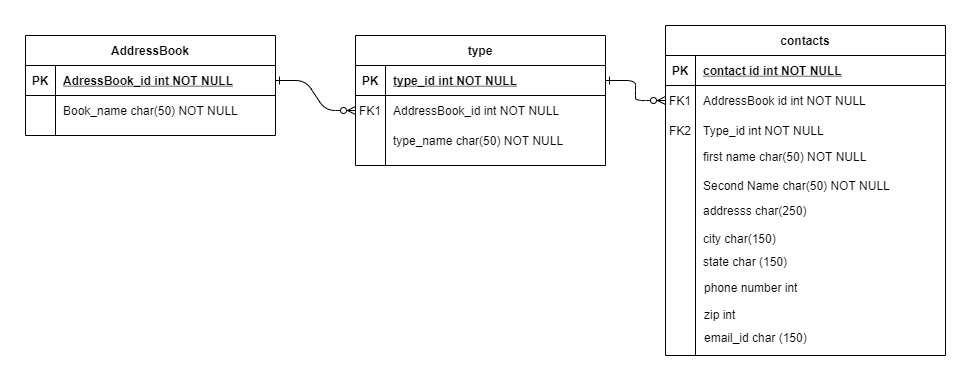

The diagram above was exported from draw.io. Its source (the exported page's mxGraphModel, read from the mxfile embedded in the PNG):
<mxGraphModel dx="868" dy="450" grid="1" gridSize="10" guides="1" tooltips="1" connect="1" arrows="1" fold="1" page="1" pageScale="1" pageWidth="850" pageHeight="1100" math="0" shadow="0" extFonts="Permanent Marker^https://fonts.googleapis.com/css?family=Permanent+Marker">
  <root>
    <mxCell id="0" />
    <mxCell id="1" parent="0" />
    <mxCell id="C-vyLk0tnHw3VtMMgP7b-1" value="" style="edgeStyle=entityRelationEdgeStyle;endArrow=ERzeroToMany;startArrow=ERone;endFill=1;startFill=0;" parent="1" source="C-vyLk0tnHw3VtMMgP7b-24" target="C-vyLk0tnHw3VtMMgP7b-6" edge="1">
      <mxGeometry width="100" height="100" relative="1" as="geometry">
        <mxPoint x="340" y="720" as="sourcePoint" />
        <mxPoint x="440" y="620" as="targetPoint" />
      </mxGeometry>
    </mxCell>
    <mxCell id="C-vyLk0tnHw3VtMMgP7b-12" value="" style="edgeStyle=entityRelationEdgeStyle;endArrow=ERzeroToMany;startArrow=ERone;endFill=1;startFill=0;" parent="1" source="C-vyLk0tnHw3VtMMgP7b-3" target="C-vyLk0tnHw3VtMMgP7b-17" edge="1">
      <mxGeometry width="100" height="100" relative="1" as="geometry">
        <mxPoint x="400" y="180" as="sourcePoint" />
        <mxPoint x="460" y="205" as="targetPoint" />
      </mxGeometry>
    </mxCell>
    <mxCell id="C-vyLk0tnHw3VtMMgP7b-2" value="type" style="shape=table;startSize=30;container=1;collapsible=1;childLayout=tableLayout;fixedRows=1;rowLines=0;fontStyle=1;align=center;resizeLast=1;" parent="1" vertex="1">
      <mxGeometry x="450" y="120" width="250" height="130" as="geometry" />
    </mxCell>
    <mxCell id="C-vyLk0tnHw3VtMMgP7b-3" value="" style="shape=partialRectangle;collapsible=0;dropTarget=0;pointerEvents=0;fillColor=none;points=[[0,0.5],[1,0.5]];portConstraint=eastwest;top=0;left=0;right=0;bottom=1;" parent="C-vyLk0tnHw3VtMMgP7b-2" vertex="1">
      <mxGeometry y="30" width="250" height="30" as="geometry" />
    </mxCell>
    <mxCell id="C-vyLk0tnHw3VtMMgP7b-4" value="PK" style="shape=partialRectangle;overflow=hidden;connectable=0;fillColor=none;top=0;left=0;bottom=0;right=0;fontStyle=1;" parent="C-vyLk0tnHw3VtMMgP7b-3" vertex="1">
      <mxGeometry width="30" height="30" as="geometry" />
    </mxCell>
    <mxCell id="C-vyLk0tnHw3VtMMgP7b-5" value="type_id int NOT NULL " style="shape=partialRectangle;overflow=hidden;connectable=0;fillColor=none;top=0;left=0;bottom=0;right=0;align=left;spacingLeft=6;fontStyle=5;" parent="C-vyLk0tnHw3VtMMgP7b-3" vertex="1">
      <mxGeometry x="30" width="220" height="30" as="geometry" />
    </mxCell>
    <mxCell id="C-vyLk0tnHw3VtMMgP7b-6" value="" style="shape=partialRectangle;collapsible=0;dropTarget=0;pointerEvents=0;fillColor=none;points=[[0,0.5],[1,0.5]];portConstraint=eastwest;top=0;left=0;right=0;bottom=0;" parent="C-vyLk0tnHw3VtMMgP7b-2" vertex="1">
      <mxGeometry y="60" width="250" height="30" as="geometry" />
    </mxCell>
    <mxCell id="C-vyLk0tnHw3VtMMgP7b-7" value="FK1" style="shape=partialRectangle;overflow=hidden;connectable=0;fillColor=none;top=0;left=0;bottom=0;right=0;" parent="C-vyLk0tnHw3VtMMgP7b-6" vertex="1">
      <mxGeometry width="30" height="30" as="geometry" />
    </mxCell>
    <mxCell id="C-vyLk0tnHw3VtMMgP7b-8" value="AddressBook_id int NOT NULL" style="shape=partialRectangle;overflow=hidden;connectable=0;fillColor=none;top=0;left=0;bottom=0;right=0;align=left;spacingLeft=6;" parent="C-vyLk0tnHw3VtMMgP7b-6" vertex="1">
      <mxGeometry x="30" width="220" height="30" as="geometry" />
    </mxCell>
    <mxCell id="C-vyLk0tnHw3VtMMgP7b-9" value="" style="shape=partialRectangle;collapsible=0;dropTarget=0;pointerEvents=0;fillColor=none;points=[[0,0.5],[1,0.5]];portConstraint=eastwest;top=0;left=0;right=0;bottom=0;" parent="C-vyLk0tnHw3VtMMgP7b-2" vertex="1">
      <mxGeometry y="90" width="250" height="30" as="geometry" />
    </mxCell>
    <mxCell id="C-vyLk0tnHw3VtMMgP7b-10" value="" style="shape=partialRectangle;overflow=hidden;connectable=0;fillColor=none;top=0;left=0;bottom=0;right=0;" parent="C-vyLk0tnHw3VtMMgP7b-9" vertex="1">
      <mxGeometry width="30" height="30" as="geometry" />
    </mxCell>
    <mxCell id="C-vyLk0tnHw3VtMMgP7b-11" value="type_name char(50) NOT NULL" style="shape=partialRectangle;overflow=hidden;connectable=0;fillColor=none;top=0;left=0;bottom=0;right=0;align=left;spacingLeft=6;" parent="C-vyLk0tnHw3VtMMgP7b-9" vertex="1">
      <mxGeometry x="30" width="220" height="30" as="geometry" />
    </mxCell>
    <mxCell id="C-vyLk0tnHw3VtMMgP7b-13" value="contacts" style="shape=table;startSize=30;container=1;collapsible=1;childLayout=tableLayout;fixedRows=1;rowLines=0;fontStyle=1;align=center;resizeLast=1;" parent="1" vertex="1">
      <mxGeometry x="760" y="110" width="280" height="330" as="geometry" />
    </mxCell>
    <mxCell id="C-vyLk0tnHw3VtMMgP7b-14" value="" style="shape=partialRectangle;collapsible=0;dropTarget=0;pointerEvents=0;fillColor=none;points=[[0,0.5],[1,0.5]];portConstraint=eastwest;top=0;left=0;right=0;bottom=1;" parent="C-vyLk0tnHw3VtMMgP7b-13" vertex="1">
      <mxGeometry y="30" width="280" height="30" as="geometry" />
    </mxCell>
    <mxCell id="C-vyLk0tnHw3VtMMgP7b-15" value="PK" style="shape=partialRectangle;overflow=hidden;connectable=0;fillColor=none;top=0;left=0;bottom=0;right=0;fontStyle=1;" parent="C-vyLk0tnHw3VtMMgP7b-14" vertex="1">
      <mxGeometry width="30" height="30" as="geometry" />
    </mxCell>
    <mxCell id="C-vyLk0tnHw3VtMMgP7b-16" value="contact id int NOT NULL" style="shape=partialRectangle;overflow=hidden;connectable=0;fillColor=none;top=0;left=0;bottom=0;right=0;align=left;spacingLeft=6;fontStyle=5;" parent="C-vyLk0tnHw3VtMMgP7b-14" vertex="1">
      <mxGeometry x="30" width="250" height="30" as="geometry" />
    </mxCell>
    <mxCell id="C-vyLk0tnHw3VtMMgP7b-17" value="" style="shape=partialRectangle;collapsible=0;dropTarget=0;pointerEvents=0;fillColor=none;points=[[0,0.5],[1,0.5]];portConstraint=eastwest;top=0;left=0;right=0;bottom=0;" parent="C-vyLk0tnHw3VtMMgP7b-13" vertex="1">
      <mxGeometry y="60" width="280" height="30" as="geometry" />
    </mxCell>
    <mxCell id="C-vyLk0tnHw3VtMMgP7b-18" value="FK1" style="shape=partialRectangle;overflow=hidden;connectable=0;fillColor=none;top=0;left=0;bottom=0;right=0;" parent="C-vyLk0tnHw3VtMMgP7b-17" vertex="1">
      <mxGeometry width="30" height="30" as="geometry" />
    </mxCell>
    <mxCell id="C-vyLk0tnHw3VtMMgP7b-19" value="AddressBook id int NOT NULL" style="shape=partialRectangle;overflow=hidden;connectable=0;fillColor=none;top=0;left=0;bottom=0;right=0;align=left;spacingLeft=6;" parent="C-vyLk0tnHw3VtMMgP7b-17" vertex="1">
      <mxGeometry x="30" width="250" height="30" as="geometry" />
    </mxCell>
    <mxCell id="C-vyLk0tnHw3VtMMgP7b-20" value="" style="shape=partialRectangle;collapsible=0;dropTarget=0;pointerEvents=0;fillColor=none;points=[[0,0.5],[1,0.5]];portConstraint=eastwest;top=0;left=0;right=0;bottom=0;" parent="C-vyLk0tnHw3VtMMgP7b-13" vertex="1">
      <mxGeometry y="90" width="280" height="30" as="geometry" />
    </mxCell>
    <mxCell id="C-vyLk0tnHw3VtMMgP7b-21" value="FK2" style="shape=partialRectangle;overflow=hidden;connectable=0;fillColor=none;top=0;left=0;bottom=0;right=0;" parent="C-vyLk0tnHw3VtMMgP7b-20" vertex="1">
      <mxGeometry width="30" height="30" as="geometry" />
    </mxCell>
    <mxCell id="C-vyLk0tnHw3VtMMgP7b-22" value="Type_id int NOT NULL" style="shape=partialRectangle;overflow=hidden;connectable=0;fillColor=none;top=0;left=0;bottom=0;right=0;align=left;spacingLeft=6;" parent="C-vyLk0tnHw3VtMMgP7b-20" vertex="1">
      <mxGeometry x="30" width="250" height="30" as="geometry" />
    </mxCell>
    <mxCell id="C-vyLk0tnHw3VtMMgP7b-23" value="AddressBook" style="shape=table;startSize=30;container=1;collapsible=1;childLayout=tableLayout;fixedRows=1;rowLines=0;fontStyle=1;align=center;resizeLast=1;" parent="1" vertex="1">
      <mxGeometry x="120" y="120" width="250" height="100" as="geometry" />
    </mxCell>
    <mxCell id="C-vyLk0tnHw3VtMMgP7b-24" value="" style="shape=partialRectangle;collapsible=0;dropTarget=0;pointerEvents=0;fillColor=none;points=[[0,0.5],[1,0.5]];portConstraint=eastwest;top=0;left=0;right=0;bottom=1;" parent="C-vyLk0tnHw3VtMMgP7b-23" vertex="1">
      <mxGeometry y="30" width="250" height="30" as="geometry" />
    </mxCell>
    <mxCell id="C-vyLk0tnHw3VtMMgP7b-25" value="PK" style="shape=partialRectangle;overflow=hidden;connectable=0;fillColor=none;top=0;left=0;bottom=0;right=0;fontStyle=1;" parent="C-vyLk0tnHw3VtMMgP7b-24" vertex="1">
      <mxGeometry width="30" height="30" as="geometry" />
    </mxCell>
    <mxCell id="C-vyLk0tnHw3VtMMgP7b-26" value="AdressBook_id int NOT NULL " style="shape=partialRectangle;overflow=hidden;connectable=0;fillColor=none;top=0;left=0;bottom=0;right=0;align=left;spacingLeft=6;fontStyle=5;" parent="C-vyLk0tnHw3VtMMgP7b-24" vertex="1">
      <mxGeometry x="30" width="220" height="30" as="geometry" />
    </mxCell>
    <mxCell id="C-vyLk0tnHw3VtMMgP7b-27" value="" style="shape=partialRectangle;collapsible=0;dropTarget=0;pointerEvents=0;fillColor=none;points=[[0,0.5],[1,0.5]];portConstraint=eastwest;top=0;left=0;right=0;bottom=0;" parent="C-vyLk0tnHw3VtMMgP7b-23" vertex="1">
      <mxGeometry y="60" width="250" height="30" as="geometry" />
    </mxCell>
    <mxCell id="C-vyLk0tnHw3VtMMgP7b-28" value="" style="shape=partialRectangle;overflow=hidden;connectable=0;fillColor=none;top=0;left=0;bottom=0;right=0;" parent="C-vyLk0tnHw3VtMMgP7b-27" vertex="1">
      <mxGeometry width="30" height="30" as="geometry" />
    </mxCell>
    <mxCell id="C-vyLk0tnHw3VtMMgP7b-29" value="Book_name char(50) NOT NULL" style="shape=partialRectangle;overflow=hidden;connectable=0;fillColor=none;top=0;left=0;bottom=0;right=0;align=left;spacingLeft=6;" parent="C-vyLk0tnHw3VtMMgP7b-27" vertex="1">
      <mxGeometry x="30" width="220" height="30" as="geometry" />
    </mxCell>
    <mxCell id="SW9NRHPcnWrj-MhstFCZ-12" value="first name char(50) NOT NULL" style="shape=partialRectangle;overflow=hidden;connectable=0;fillColor=none;top=0;left=0;bottom=0;right=0;align=left;spacingLeft=6;" vertex="1" parent="1">
      <mxGeometry x="790" y="226" width="250" height="30" as="geometry" />
    </mxCell>
    <mxCell id="SW9NRHPcnWrj-MhstFCZ-13" value="Second Name char(50) NOT NULL" style="shape=partialRectangle;overflow=hidden;connectable=0;fillColor=none;top=0;left=0;bottom=0;right=0;align=left;spacingLeft=6;" vertex="1" parent="1">
      <mxGeometry x="790" y="255" width="250" height="30" as="geometry" />
    </mxCell>
    <mxCell id="SW9NRHPcnWrj-MhstFCZ-14" value="addresss char(250)" style="shape=partialRectangle;overflow=hidden;connectable=0;fillColor=none;top=0;left=0;bottom=0;right=0;align=left;spacingLeft=6;" vertex="1" parent="1">
      <mxGeometry x="790" y="280" width="250" height="30" as="geometry" />
    </mxCell>
    <mxCell id="SW9NRHPcnWrj-MhstFCZ-15" value="city char(150)" style="shape=partialRectangle;overflow=hidden;connectable=0;fillColor=none;top=0;left=0;bottom=0;right=0;align=left;spacingLeft=6;" vertex="1" parent="1">
      <mxGeometry x="790" y="308" width="250" height="30" as="geometry" />
    </mxCell>
    <mxCell id="SW9NRHPcnWrj-MhstFCZ-16" value="state char (150)" style="shape=partialRectangle;overflow=hidden;connectable=0;fillColor=none;top=0;left=0;bottom=0;right=0;align=left;spacingLeft=6;" vertex="1" parent="1">
      <mxGeometry x="790" y="331" width="250" height="30" as="geometry" />
    </mxCell>
    <mxCell id="SW9NRHPcnWrj-MhstFCZ-17" value="phone number int " style="shape=partialRectangle;overflow=hidden;connectable=0;fillColor=none;top=0;left=0;bottom=0;right=0;align=left;spacingLeft=6;" vertex="1" parent="1">
      <mxGeometry x="791" y="357" width="250" height="30" as="geometry" />
    </mxCell>
    <mxCell id="SW9NRHPcnWrj-MhstFCZ-18" value="zip int" style="shape=partialRectangle;overflow=hidden;connectable=0;fillColor=none;top=0;left=0;bottom=0;right=0;align=left;spacingLeft=6;" vertex="1" parent="1">
      <mxGeometry x="791" y="384" width="250" height="30" as="geometry" />
    </mxCell>
    <mxCell id="SW9NRHPcnWrj-MhstFCZ-19" value="email_id char (150)" style="shape=partialRectangle;overflow=hidden;connectable=0;fillColor=none;top=0;left=0;bottom=0;right=0;align=left;spacingLeft=6;" vertex="1" parent="1">
      <mxGeometry x="791" y="407" width="250" height="30" as="geometry" />
    </mxCell>
  </root>
</mxGraphModel>